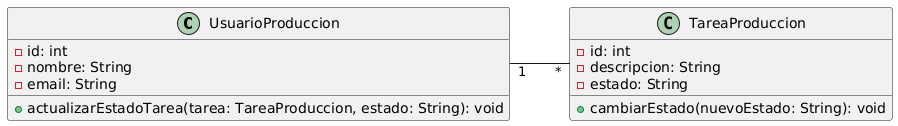

The diagram above was rendered by PlantUML. Its source (embedded in the PNG):
@startuml
left to right direction

class UsuarioProduccion {
    - id: int
    - nombre: String
    - email: String
    + actualizarEstadoTarea(tarea: TareaProduccion, estado: String): void
}

class TareaProduccion {
    - id: int
    - descripcion: String
    - estado: String
    + cambiarEstado(nuevoEstado: String): void
}

UsuarioProduccion "1" -- "*" TareaProduccion
@enduml